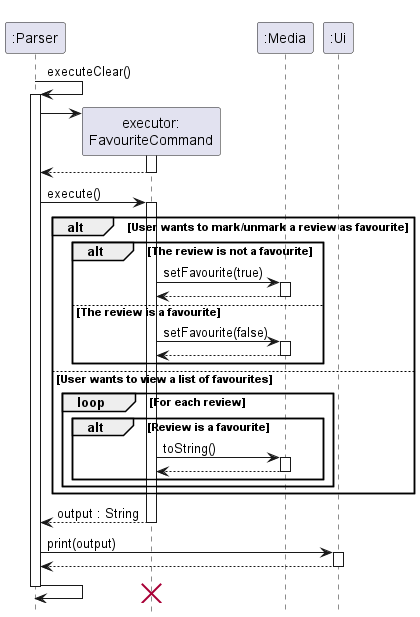

The diagram above was rendered by PlantUML. Its source (embedded in the PNG):
@startuml
!include style.puml

hide footbox

participant ":Parser"

":Parser" -> ":Parser" : executeClear()
activate ":Parser"

create "executor:\nFavouriteCommand"
":Parser" -> "executor:\nFavouriteCommand"

activate "executor:\nFavouriteCommand"
"executor:\nFavouriteCommand" --> ":Parser"
deactivate "executor:\nFavouriteCommand"

":Parser" -> "executor:\nFavouriteCommand" : execute()
activate "executor:\nFavouriteCommand"

alt User wants to mark/unmark a review as favourite

    participant ":Media"

    alt The review is not a favourite

        "executor:\nFavouriteCommand" -> ":Media": setFavourite(true)
        activate ":Media"
        ":Media" --> "executor:\nFavouriteCommand"
        deactivate ":Media"

    else The review is a favourite

        "executor:\nFavouriteCommand" -> ":Media": setFavourite(false)
        activate ":Media"
        ":Media" --> "executor:\nFavouriteCommand"
        deactivate ":Media"

    end

else User wants to view a list of favourites

    loop For each review
        alt Review is a favourite
            "executor:\nFavouriteCommand" -> ":Media": toString()
            activate ":Media"
            ":Media" --> "executor:\nFavouriteCommand"
            deactivate ":Media"
        end
    end

end

"executor:\nFavouriteCommand" --> ":Parser": output : String
deactivate "executor:\nFavouriteCommand"

participant ":Ui"

":Parser" -> ":Ui" : print(output)
activate ":Ui"
":Ui" --> ":Parser"
deactivate ":Ui"

":Parser" -> ":Parser"
destroy "executor:\nFavouriteCommand"
deactivate ":Parser"


@enduml